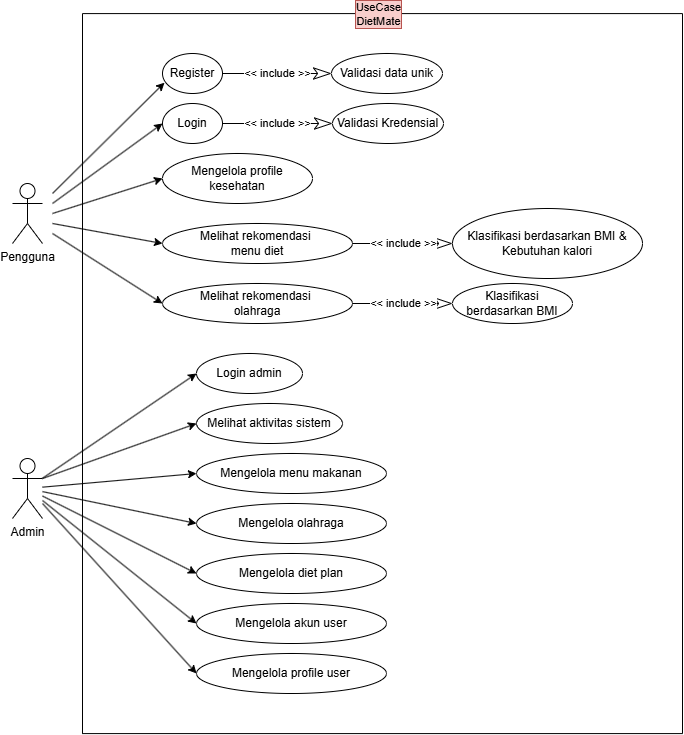

The diagram above was exported from draw.io. Its source (the exported page's mxGraphModel, read from the mxfile embedded in the PNG):
<mxGraphModel dx="1842" dy="1927" grid="1" gridSize="10" guides="1" tooltips="1" connect="1" arrows="1" fold="1" page="1" pageScale="1" pageWidth="827" pageHeight="1169" math="0" shadow="0">
  <root>
    <mxCell id="0" />
    <mxCell id="1" parent="0" />
    <mxCell id="HV2dJL0aCr284TrVCPFH-1" parent="1" style="shape=umlActor;verticalLabelPosition=bottom;verticalAlign=top;html=1;outlineConnect=0;" value="Pengguna" vertex="1">
      <mxGeometry height="60" width="30" x="50" y="170" as="geometry" />
    </mxCell>
    <mxCell id="HV2dJL0aCr284TrVCPFH-2" parent="1" style="ellipse;whiteSpace=wrap;html=1;" value="Login" vertex="1">
      <mxGeometry height="40" width="60" x="200" y="90" as="geometry" />
    </mxCell>
    <mxCell id="HV2dJL0aCr284TrVCPFH-4" parent="1" style="ellipse;whiteSpace=wrap;html=1;" value="Mengelola profile kesehatan" vertex="1">
      <mxGeometry height="50" width="150" x="200" y="140" as="geometry" />
    </mxCell>
    <mxCell id="HV2dJL0aCr284TrVCPFH-5" parent="1" style="ellipse;whiteSpace=wrap;html=1;" value="Melihat rekomendasi&amp;nbsp;&lt;div&gt;menu diet&lt;/div&gt;" vertex="1">
      <mxGeometry height="40" width="190" x="200" y="210" as="geometry" />
    </mxCell>
    <mxCell id="HV2dJL0aCr284TrVCPFH-6" parent="1" style="ellipse;whiteSpace=wrap;html=1;" value="Melihat rekomendasi&amp;nbsp;&lt;div&gt;olahraga&lt;/div&gt;" vertex="1">
      <mxGeometry height="40" width="190" x="200" y="270" as="geometry" />
    </mxCell>
    <mxCell id="HV2dJL0aCr284TrVCPFH-8" edge="1" parent="1" style="endArrow=classic;html=1;rounded=0;entryX=0;entryY=0.5;entryDx=0;entryDy=0;" target="HV2dJL0aCr284TrVCPFH-2" value="">
      <mxGeometry height="50" relative="1" width="50" as="geometry">
        <mxPoint x="90" y="190" as="sourcePoint" />
        <mxPoint x="510" y="130" as="targetPoint" />
      </mxGeometry>
    </mxCell>
    <mxCell id="HV2dJL0aCr284TrVCPFH-9" edge="1" parent="1" style="endArrow=classic;html=1;rounded=0;entryX=0;entryY=0.5;entryDx=0;entryDy=0;" target="HV2dJL0aCr284TrVCPFH-4" value="">
      <mxGeometry height="50" relative="1" width="50" as="geometry">
        <mxPoint x="90" y="200" as="sourcePoint" />
        <mxPoint x="210" y="110" as="targetPoint" />
      </mxGeometry>
    </mxCell>
    <mxCell id="HV2dJL0aCr284TrVCPFH-10" edge="1" parent="1" style="endArrow=classic;html=1;rounded=0;entryX=0;entryY=0.5;entryDx=0;entryDy=0;" target="HV2dJL0aCr284TrVCPFH-5" value="">
      <mxGeometry height="50" relative="1" width="50" as="geometry">
        <mxPoint x="90" y="210" as="sourcePoint" />
        <mxPoint x="210" y="160" as="targetPoint" />
      </mxGeometry>
    </mxCell>
    <mxCell id="HV2dJL0aCr284TrVCPFH-11" edge="1" parent="1" style="endArrow=classic;html=1;rounded=0;entryX=0;entryY=0.5;entryDx=0;entryDy=0;" target="HV2dJL0aCr284TrVCPFH-6" value="">
      <mxGeometry height="50" relative="1" width="50" as="geometry">
        <mxPoint x="90" y="220" as="sourcePoint" />
        <mxPoint x="210" y="220" as="targetPoint" />
      </mxGeometry>
    </mxCell>
    <mxCell id="HV2dJL0aCr284TrVCPFH-13" parent="1" style="shape=umlActor;verticalLabelPosition=bottom;verticalAlign=top;html=1;outlineConnect=0;" value="Admin" vertex="1">
      <mxGeometry height="60" width="30" x="50" y="445" as="geometry" />
    </mxCell>
    <mxCell id="HV2dJL0aCr284TrVCPFH-15" parent="1" style="ellipse;whiteSpace=wrap;html=1;" value="Login admin" vertex="1">
      <mxGeometry height="40" width="106" x="234" y="340" as="geometry" />
    </mxCell>
    <mxCell id="HV2dJL0aCr284TrVCPFH-16" parent="1" style="ellipse;whiteSpace=wrap;html=1;" value="Melihat aktivitas sistem" vertex="1">
      <mxGeometry height="40" width="146" x="234" y="390" as="geometry" />
    </mxCell>
    <mxCell id="HV2dJL0aCr284TrVCPFH-17" parent="1" style="ellipse;whiteSpace=wrap;html=1;" value="Mengelola&amp;nbsp;&lt;span style=&quot;background-color: transparent; color: light-dark(rgb(0, 0, 0), rgb(255, 255, 255));&quot;&gt;menu makanan&lt;/span&gt;" vertex="1">
      <mxGeometry height="40" width="190" x="234" y="440" as="geometry" />
    </mxCell>
    <mxCell id="HV2dJL0aCr284TrVCPFH-18" parent="1" style="ellipse;whiteSpace=wrap;html=1;" value="Mengelola&amp;nbsp;&lt;span style=&quot;background-color: transparent; color: light-dark(rgb(0, 0, 0), rgb(255, 255, 255));&quot;&gt;olahraga&lt;/span&gt;" vertex="1">
      <mxGeometry height="40" width="190" x="234" y="490" as="geometry" />
    </mxCell>
    <mxCell id="HV2dJL0aCr284TrVCPFH-19" parent="1" style="ellipse;whiteSpace=wrap;html=1;" value="Mengelola diet plan" vertex="1">
      <mxGeometry height="40" width="190" x="234" y="540" as="geometry" />
    </mxCell>
    <mxCell id="HV2dJL0aCr284TrVCPFH-20" edge="1" parent="1" source="HV2dJL0aCr284TrVCPFH-13" style="endArrow=classic;html=1;rounded=0;entryX=0;entryY=0.5;entryDx=0;entryDy=0;" target="HV2dJL0aCr284TrVCPFH-19" value="">
      <mxGeometry height="50" relative="1" width="50" as="geometry">
        <mxPoint x="100" y="440" as="sourcePoint" />
        <mxPoint x="244" y="470" as="targetPoint" />
      </mxGeometry>
    </mxCell>
    <mxCell id="HV2dJL0aCr284TrVCPFH-22" edge="1" parent="1" source="HV2dJL0aCr284TrVCPFH-13" style="endArrow=classic;html=1;rounded=0;entryX=0;entryY=0.5;entryDx=0;entryDy=0;" target="HV2dJL0aCr284TrVCPFH-18" value="">
      <mxGeometry height="50" relative="1" width="50" as="geometry">
        <mxPoint x="90" y="475" as="sourcePoint" />
        <mxPoint x="244" y="520" as="targetPoint" />
      </mxGeometry>
    </mxCell>
    <mxCell id="HV2dJL0aCr284TrVCPFH-23" edge="1" parent="1" source="HV2dJL0aCr284TrVCPFH-13" style="endArrow=classic;html=1;rounded=0;entryX=0;entryY=0.5;entryDx=0;entryDy=0;" target="HV2dJL0aCr284TrVCPFH-17" value="">
      <mxGeometry height="50" relative="1" width="50" as="geometry">
        <mxPoint x="90" y="465" as="sourcePoint" />
        <mxPoint x="244" y="470" as="targetPoint" />
      </mxGeometry>
    </mxCell>
    <mxCell id="HV2dJL0aCr284TrVCPFH-24" edge="1" parent="1" source="HV2dJL0aCr284TrVCPFH-13" style="endArrow=classic;html=1;rounded=0;entryX=0;entryY=0.5;entryDx=0;entryDy=0;exitX=1;exitY=0.3333333333333333;exitDx=0;exitDy=0;exitPerimeter=0;" target="HV2dJL0aCr284TrVCPFH-16" value="">
      <mxGeometry height="50" relative="1" width="50" as="geometry">
        <mxPoint x="100" y="450" as="sourcePoint" />
        <mxPoint x="244" y="420" as="targetPoint" />
      </mxGeometry>
    </mxCell>
    <mxCell id="HV2dJL0aCr284TrVCPFH-25" edge="1" parent="1" source="HV2dJL0aCr284TrVCPFH-13" style="endArrow=classic;html=1;rounded=0;entryX=0;entryY=0.5;entryDx=0;entryDy=0;" target="HV2dJL0aCr284TrVCPFH-15" value="">
      <mxGeometry height="50" relative="1" width="50" as="geometry">
        <mxPoint x="100" y="400" as="sourcePoint" />
        <mxPoint x="244" y="370" as="targetPoint" />
      </mxGeometry>
    </mxCell>
    <mxCell id="HV2dJL0aCr284TrVCPFH-26" parent="1" style="ellipse;whiteSpace=wrap;html=1;" value="Mengelola akun user" vertex="1">
      <mxGeometry height="40" width="190" x="234" y="590" as="geometry" />
    </mxCell>
    <mxCell id="HV2dJL0aCr284TrVCPFH-27" edge="1" parent="1" source="HV2dJL0aCr284TrVCPFH-13" style="endArrow=classic;html=1;rounded=0;entryX=0;entryY=0.5;entryDx=0;entryDy=0;" target="HV2dJL0aCr284TrVCPFH-26" value="">
      <mxGeometry height="50" relative="1" width="50" as="geometry">
        <mxPoint x="100" y="450" as="sourcePoint" />
        <mxPoint x="244" y="570" as="targetPoint" />
      </mxGeometry>
    </mxCell>
    <mxCell id="HV2dJL0aCr284TrVCPFH-29" parent="1" style="ellipse;whiteSpace=wrap;html=1;" value="Register" vertex="1">
      <mxGeometry height="40" width="60" x="200" y="40" as="geometry" />
    </mxCell>
    <mxCell id="HV2dJL0aCr284TrVCPFH-30" parent="1" style="ellipse;whiteSpace=wrap;html=1;" value="Validasi data unik" vertex="1">
      <mxGeometry height="40" width="111" x="369" y="40" as="geometry" />
    </mxCell>
    <mxCell id="HV2dJL0aCr284TrVCPFH-32" edge="1" parent="1" style="endArrow=classic;html=1;rounded=0;entryX=0.033;entryY=0.729;entryDx=0;entryDy=0;entryPerimeter=0;" target="HV2dJL0aCr284TrVCPFH-29" value="">
      <mxGeometry height="50" relative="1" width="50" as="geometry">
        <mxPoint x="90" y="180" as="sourcePoint" />
        <mxPoint x="210" y="120" as="targetPoint" />
      </mxGeometry>
    </mxCell>
    <mxCell id="HV2dJL0aCr284TrVCPFH-39" edge="1" parent="1" source="HV2dJL0aCr284TrVCPFH-29" style="endArrow=classicThin;endSize=16;endFill=0;html=1;rounded=0;exitX=1;exitY=0.5;exitDx=0;exitDy=0;entryX=0;entryY=0.5;entryDx=0;entryDy=0;" target="HV2dJL0aCr284TrVCPFH-30" value="&amp;lt;&amp;lt; include &amp;gt;&amp;gt;">
      <mxGeometry relative="1" width="160" as="geometry">
        <mxPoint x="260" y="170" as="sourcePoint" />
        <mxPoint x="420" y="170" as="targetPoint" />
      </mxGeometry>
    </mxCell>
    <mxCell id="HV2dJL0aCr284TrVCPFH-44" parent="1" style="ellipse;whiteSpace=wrap;html=1;" value="Validasi Kredensial" vertex="1">
      <mxGeometry height="40" width="111" x="370" y="90" as="geometry" />
    </mxCell>
    <mxCell id="HV2dJL0aCr284TrVCPFH-45" edge="1" parent="1" source="HV2dJL0aCr284TrVCPFH-2" style="endArrow=classicThin;endSize=16;endFill=0;html=1;rounded=0;exitX=1;exitY=0.5;exitDx=0;exitDy=0;entryX=0;entryY=0.5;entryDx=0;entryDy=0;" target="HV2dJL0aCr284TrVCPFH-44" value="&amp;lt;&amp;lt; include &amp;gt;&amp;gt;">
      <mxGeometry relative="1" width="160" as="geometry">
        <mxPoint x="570" y="140" as="sourcePoint" />
        <mxPoint x="400" y="150" as="targetPoint" />
      </mxGeometry>
    </mxCell>
    <mxCell id="HV2dJL0aCr284TrVCPFH-49" parent="1" style="ellipse;whiteSpace=wrap;html=1;" value="Klasifikasi berdasarkan BMI" vertex="1">
      <mxGeometry height="40" width="120" x="490" y="270" as="geometry" />
    </mxCell>
    <mxCell id="HV2dJL0aCr284TrVCPFH-50" edge="1" parent="1" source="HV2dJL0aCr284TrVCPFH-5" style="endArrow=classicThin;endSize=16;endFill=0;html=1;rounded=0;exitX=1;exitY=0.5;exitDx=0;exitDy=0;entryX=0;entryY=0.5;entryDx=0;entryDy=0;" target="HV2dJL0aCr284TrVCPFH-52" value="&amp;lt;&amp;lt; include &amp;gt;&amp;gt;">
      <mxGeometry relative="1" width="160" as="geometry">
        <mxPoint x="300" y="170" as="sourcePoint" />
        <mxPoint x="450" y="170" as="targetPoint" />
      </mxGeometry>
    </mxCell>
    <mxCell id="HV2dJL0aCr284TrVCPFH-51" edge="1" parent="1" source="HV2dJL0aCr284TrVCPFH-6" style="endArrow=classicThin;endSize=16;endFill=0;html=1;rounded=0;exitX=1;exitY=0.5;exitDx=0;exitDy=0;entryX=0;entryY=0.5;entryDx=0;entryDy=0;" target="HV2dJL0aCr284TrVCPFH-49" value="&amp;lt;&amp;lt; include &amp;gt;&amp;gt;">
      <mxGeometry relative="1" width="160" as="geometry">
        <mxPoint x="400" y="240" as="sourcePoint" />
        <mxPoint x="470" y="270" as="targetPoint" />
      </mxGeometry>
    </mxCell>
    <mxCell id="HV2dJL0aCr284TrVCPFH-52" parent="1" style="ellipse;whiteSpace=wrap;html=1;" value="Klasifikasi berdasarkan BMI &amp;amp; Kebutuhan kalori" vertex="1">
      <mxGeometry height="70" width="190" x="490" y="195" as="geometry" />
    </mxCell>
    <mxCell id="HV2dJL0aCr284TrVCPFH-55" edge="1" parent="1" style="endArrow=none;html=1;rounded=0;edgeStyle=orthogonalEdgeStyle;" value="">
      <mxGeometry height="50" relative="1" width="50" as="geometry">
        <Array as="points">
          <mxPoint x="120" />
          <mxPoint x="720" />
          <mxPoint x="720" y="720" />
          <mxPoint x="120" y="720" />
        </Array>
        <mxPoint x="120" y="720" as="sourcePoint" />
        <mxPoint x="120" y="710" as="targetPoint" />
      </mxGeometry>
    </mxCell>
    <mxCell id="HV2dJL0aCr284TrVCPFH-56" connectable="0" parent="HV2dJL0aCr284TrVCPFH-55" style="edgeLabel;html=1;align=center;verticalAlign=middle;resizable=0;points=[];labelBackgroundColor=#f8cecc;labelBorderColor=#b85450;" value="UseCase&lt;div&gt;DietMate&lt;/div&gt;" vertex="1">
      <mxGeometry relative="1" x="-0.2659" y="5" as="geometry">
        <mxPoint x="42" y="5" as="offset" />
      </mxGeometry>
    </mxCell>
    <mxCell id="HV2dJL0aCr284TrVCPFH-57" parent="1" style="ellipse;whiteSpace=wrap;html=1;" value="Mengelola profile user" vertex="1">
      <mxGeometry height="40" width="190" x="234" y="640" as="geometry" />
    </mxCell>
    <mxCell id="HV2dJL0aCr284TrVCPFH-58" edge="1" parent="1" style="endArrow=classic;html=1;rounded=0;entryX=0;entryY=0.5;entryDx=0;entryDy=0;" target="HV2dJL0aCr284TrVCPFH-57" value="">
      <mxGeometry height="50" relative="1" width="50" as="geometry">
        <mxPoint x="80" y="490" as="sourcePoint" />
        <mxPoint x="244" y="620" as="targetPoint" />
      </mxGeometry>
    </mxCell>
  </root>
</mxGraphModel>